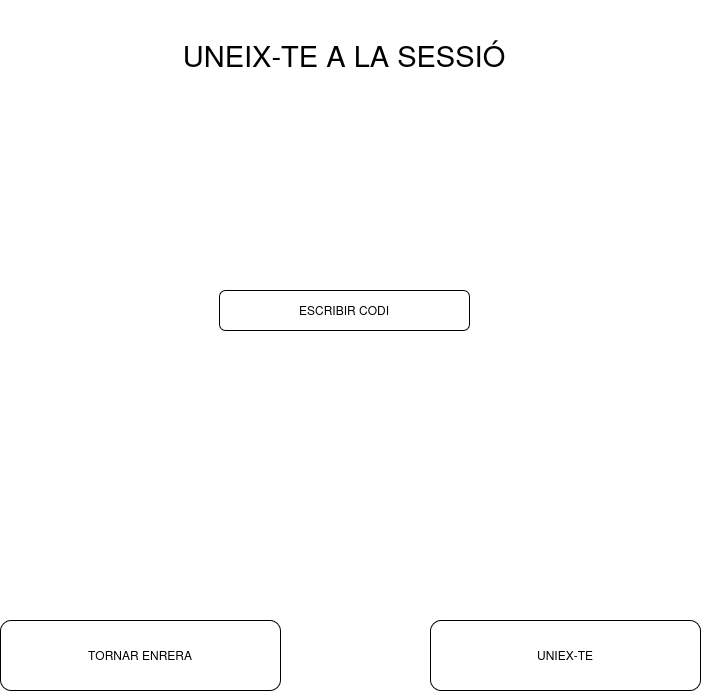

The diagram above was exported from draw.io. Its source (the exported page's mxGraphModel, read from the mxfile embedded in the PNG):
<mxGraphModel dx="1943" dy="1136" grid="1" gridSize="10" guides="1" tooltips="1" connect="1" arrows="1" fold="1" page="1" pageScale="1" pageWidth="827" pageHeight="1169" math="0" shadow="0">
  <root>
    <mxCell id="0" />
    <mxCell id="1" parent="0" />
    <mxCell id="0Rc49nLsu1h_RThvvN63-1" value="ESCRIBIR CODI" style="rounded=1;whiteSpace=wrap;html=1;" vertex="1" parent="1">
      <mxGeometry x="289" y="500" width="250" height="40" as="geometry" />
    </mxCell>
    <mxCell id="0Rc49nLsu1h_RThvvN63-2" value="&lt;font style=&quot;font-size: 29px;&quot;&gt;UNEIX-TE A LA SESSIÓ&lt;/font&gt;" style="text;html=1;whiteSpace=wrap;strokeColor=none;fillColor=none;align=center;verticalAlign=middle;rounded=0;" vertex="1" parent="1">
      <mxGeometry x="214" y="210" width="400" height="110" as="geometry" />
    </mxCell>
    <mxCell id="0Rc49nLsu1h_RThvvN63-6" value="UNIEX-TE" style="rounded=1;whiteSpace=wrap;html=1;" vertex="1" parent="1">
      <mxGeometry x="500" y="830" width="270" height="70" as="geometry" />
    </mxCell>
    <mxCell id="0Rc49nLsu1h_RThvvN63-7" value="TORNAR ENRERA" style="rounded=1;whiteSpace=wrap;html=1;" vertex="1" parent="1">
      <mxGeometry x="70" y="830" width="280" height="70" as="geometry" />
    </mxCell>
  </root>
</mxGraphModel>